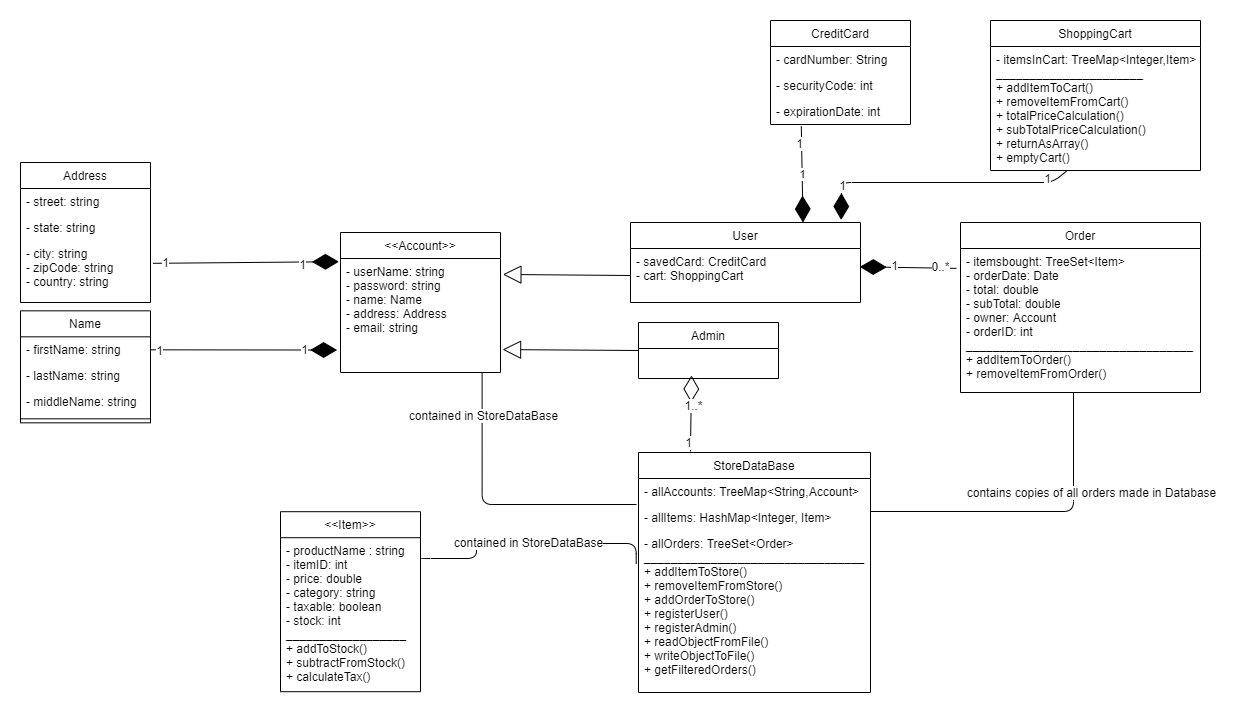

The diagram above was exported from draw.io. Its source (the exported page's mxGraphModel, read from the mxfile embedded in the PNG):
<mxGraphModel dx="333" dy="333" grid="1" gridSize="10" guides="1" tooltips="1" connect="1" arrows="1" fold="1" page="1" pageScale="1" pageWidth="827" pageHeight="1169" math="0" shadow="0">
  <root>
    <mxCell id="WIyWlLk6GJQsqaUBKTNV-0" />
    <mxCell id="WIyWlLk6GJQsqaUBKTNV-1" parent="WIyWlLk6GJQsqaUBKTNV-0" />
    <mxCell id="zkfFHV4jXpPFQw0GAbJ--17" value="Name" style="swimlane;fontStyle=0;align=center;verticalAlign=top;childLayout=stackLayout;horizontal=1;startSize=26;horizontalStack=0;resizeParent=1;resizeLast=0;collapsible=1;marginBottom=0;rounded=0;shadow=0;strokeWidth=1;" parent="WIyWlLk6GJQsqaUBKTNV-1" vertex="1">
      <mxGeometry x="130" y="528.33" width="130" height="112" as="geometry">
        <mxRectangle x="550" y="140" width="160" height="26" as="alternateBounds" />
      </mxGeometry>
    </mxCell>
    <mxCell id="zkfFHV4jXpPFQw0GAbJ--18" value="- firstName: string" style="text;align=left;verticalAlign=top;spacingLeft=4;spacingRight=4;overflow=hidden;rotatable=0;points=[[0,0.5],[1,0.5]];portConstraint=eastwest;" parent="zkfFHV4jXpPFQw0GAbJ--17" vertex="1">
      <mxGeometry y="26" width="130" height="26" as="geometry" />
    </mxCell>
    <mxCell id="zkfFHV4jXpPFQw0GAbJ--19" value="- lastName: string" style="text;align=left;verticalAlign=top;spacingLeft=4;spacingRight=4;overflow=hidden;rotatable=0;points=[[0,0.5],[1,0.5]];portConstraint=eastwest;rounded=0;shadow=0;html=0;" parent="zkfFHV4jXpPFQw0GAbJ--17" vertex="1">
      <mxGeometry y="52" width="130" height="26" as="geometry" />
    </mxCell>
    <mxCell id="zkfFHV4jXpPFQw0GAbJ--20" value="- middleName: string" style="text;align=left;verticalAlign=top;spacingLeft=4;spacingRight=4;overflow=hidden;rotatable=0;points=[[0,0.5],[1,0.5]];portConstraint=eastwest;rounded=0;shadow=0;html=0;" parent="zkfFHV4jXpPFQw0GAbJ--17" vertex="1">
      <mxGeometry y="78" width="130" height="26" as="geometry" />
    </mxCell>
    <mxCell id="zkfFHV4jXpPFQw0GAbJ--23" value="" style="line;html=1;strokeWidth=1;align=left;verticalAlign=middle;spacingTop=-1;spacingLeft=3;spacingRight=3;rotatable=0;labelPosition=right;points=[];portConstraint=eastwest;" parent="zkfFHV4jXpPFQw0GAbJ--17" vertex="1">
      <mxGeometry y="104" width="130" height="8" as="geometry" />
    </mxCell>
    <mxCell id="5uFtjugi4GgzPpdtHXPM-0" value="Address" style="swimlane;fontStyle=0;childLayout=stackLayout;horizontal=1;startSize=26;fillColor=none;horizontalStack=0;resizeParent=1;resizeParentMax=0;resizeLast=0;collapsible=1;marginBottom=0;resizeHeight=1;" parent="WIyWlLk6GJQsqaUBKTNV-1" vertex="1">
      <mxGeometry x="130" y="380" width="130" height="140" as="geometry">
        <mxRectangle x="520" y="270" width="80" height="26" as="alternateBounds" />
      </mxGeometry>
    </mxCell>
    <mxCell id="5uFtjugi4GgzPpdtHXPM-1" value="- street: string" style="text;strokeColor=none;fillColor=none;align=left;verticalAlign=top;spacingLeft=4;spacingRight=4;overflow=hidden;rotatable=0;points=[[0,0.5],[1,0.5]];portConstraint=eastwest;" parent="5uFtjugi4GgzPpdtHXPM-0" vertex="1">
      <mxGeometry y="26" width="130" height="26" as="geometry" />
    </mxCell>
    <mxCell id="5uFtjugi4GgzPpdtHXPM-2" value="- state: string " style="text;strokeColor=none;fillColor=none;align=left;verticalAlign=top;spacingLeft=4;spacingRight=4;overflow=hidden;rotatable=0;points=[[0,0.5],[1,0.5]];portConstraint=eastwest;" parent="5uFtjugi4GgzPpdtHXPM-0" vertex="1">
      <mxGeometry y="52" width="130" height="26" as="geometry" />
    </mxCell>
    <mxCell id="5uFtjugi4GgzPpdtHXPM-3" value="- city: string&#10;- zipCode: string&#10;- country: string" style="text;strokeColor=none;fillColor=none;align=left;verticalAlign=top;spacingLeft=4;spacingRight=4;overflow=hidden;rotatable=0;points=[[0,0.5],[1,0.5]];portConstraint=eastwest;" parent="5uFtjugi4GgzPpdtHXPM-0" vertex="1">
      <mxGeometry y="78" width="130" height="62" as="geometry" />
    </mxCell>
    <mxCell id="5uFtjugi4GgzPpdtHXPM-10" value="CreditCard" style="swimlane;fontStyle=0;childLayout=stackLayout;horizontal=1;startSize=26;fillColor=none;horizontalStack=0;resizeParent=1;resizeParentMax=0;resizeLast=0;collapsible=1;marginBottom=0;" parent="WIyWlLk6GJQsqaUBKTNV-1" vertex="1">
      <mxGeometry x="880" y="238" width="140" height="104" as="geometry" />
    </mxCell>
    <mxCell id="5uFtjugi4GgzPpdtHXPM-11" value="- cardNumber: String" style="text;strokeColor=none;fillColor=none;align=left;verticalAlign=top;spacingLeft=4;spacingRight=4;overflow=hidden;rotatable=0;points=[[0,0.5],[1,0.5]];portConstraint=eastwest;" parent="5uFtjugi4GgzPpdtHXPM-10" vertex="1">
      <mxGeometry y="26" width="140" height="26" as="geometry" />
    </mxCell>
    <mxCell id="5uFtjugi4GgzPpdtHXPM-12" value="- securityCode: int" style="text;strokeColor=none;fillColor=none;align=left;verticalAlign=top;spacingLeft=4;spacingRight=4;overflow=hidden;rotatable=0;points=[[0,0.5],[1,0.5]];portConstraint=eastwest;" parent="5uFtjugi4GgzPpdtHXPM-10" vertex="1">
      <mxGeometry y="52" width="140" height="26" as="geometry" />
    </mxCell>
    <mxCell id="5uFtjugi4GgzPpdtHXPM-13" value="- expirationDate: int" style="text;strokeColor=none;fillColor=none;align=left;verticalAlign=top;spacingLeft=4;spacingRight=4;overflow=hidden;rotatable=0;points=[[0,0.5],[1,0.5]];portConstraint=eastwest;" parent="5uFtjugi4GgzPpdtHXPM-10" vertex="1">
      <mxGeometry y="78" width="140" height="26" as="geometry" />
    </mxCell>
    <mxCell id="5uFtjugi4GgzPpdtHXPM-14" value="Order" style="swimlane;fontStyle=0;childLayout=stackLayout;horizontal=1;startSize=26;fillColor=none;horizontalStack=0;resizeParent=1;resizeParentMax=0;resizeLast=0;collapsible=1;marginBottom=0;" parent="WIyWlLk6GJQsqaUBKTNV-1" vertex="1">
      <mxGeometry x="1070" y="440" width="240" height="170" as="geometry" />
    </mxCell>
    <mxCell id="5uFtjugi4GgzPpdtHXPM-15" value="- itemsbought: TreeSet&lt;Item&gt;&#10;- orderDate: Date&#10;- total: double&#10;- subTotal: double&#10;- owner: Account&#10;- orderID: int&#10;__________________________________&#10;+ addItemToOrder()&#10;+ removeItemFromOrder()&#10;" style="text;strokeColor=none;fillColor=none;align=left;verticalAlign=top;spacingLeft=4;spacingRight=4;overflow=hidden;rotatable=0;points=[[0,0.5],[1,0.5]];portConstraint=eastwest;" parent="5uFtjugi4GgzPpdtHXPM-14" vertex="1">
      <mxGeometry y="26" width="240" height="144" as="geometry" />
    </mxCell>
    <mxCell id="5uFtjugi4GgzPpdtHXPM-22" value="&lt;&lt;Account&gt;&gt;" style="swimlane;fontStyle=0;childLayout=stackLayout;horizontal=1;startSize=26;fillColor=none;horizontalStack=0;resizeParent=1;resizeParentMax=0;resizeLast=0;collapsible=1;marginBottom=0;" parent="WIyWlLk6GJQsqaUBKTNV-1" vertex="1">
      <mxGeometry x="450" y="450" width="160" height="140" as="geometry" />
    </mxCell>
    <mxCell id="5uFtjugi4GgzPpdtHXPM-23" value="- userName: string&#10;- password: string&#10;- name: Name&#10;- address: Address&#10;- email: string" style="text;strokeColor=none;fillColor=none;align=left;verticalAlign=top;spacingLeft=4;spacingRight=4;overflow=hidden;rotatable=0;points=[[0,0.5],[1,0.5]];portConstraint=eastwest;" parent="5uFtjugi4GgzPpdtHXPM-22" vertex="1">
      <mxGeometry y="26" width="160" height="114" as="geometry" />
    </mxCell>
    <mxCell id="5uFtjugi4GgzPpdtHXPM-26" value="User" style="swimlane;fontStyle=0;childLayout=stackLayout;horizontal=1;startSize=26;fillColor=none;horizontalStack=0;resizeParent=1;resizeParentMax=0;resizeLast=0;collapsible=1;marginBottom=0;" parent="WIyWlLk6GJQsqaUBKTNV-1" vertex="1">
      <mxGeometry x="740" y="440" width="230" height="80" as="geometry" />
    </mxCell>
    <mxCell id="5uFtjugi4GgzPpdtHXPM-27" value="- savedCard: CreditCard&#10;- cart: ShoppingCart" style="text;strokeColor=none;fillColor=none;align=left;verticalAlign=top;spacingLeft=4;spacingRight=4;overflow=hidden;rotatable=0;points=[[0,0.5],[1,0.5]];portConstraint=eastwest;" parent="5uFtjugi4GgzPpdtHXPM-26" vertex="1">
      <mxGeometry y="26" width="230" height="54" as="geometry" />
    </mxCell>
    <mxCell id="5uFtjugi4GgzPpdtHXPM-30" value="Admin" style="swimlane;fontStyle=0;childLayout=stackLayout;horizontal=1;startSize=26;fillColor=none;horizontalStack=0;resizeParent=1;resizeParentMax=0;resizeLast=0;collapsible=1;marginBottom=0;" parent="WIyWlLk6GJQsqaUBKTNV-1" vertex="1">
      <mxGeometry x="748" y="540" width="140" height="56" as="geometry" />
    </mxCell>
    <mxCell id="5uFtjugi4GgzPpdtHXPM-34" value="&lt;&lt;Item&gt;&gt;" style="swimlane;fontStyle=0;childLayout=stackLayout;horizontal=1;startSize=26;fillColor=none;horizontalStack=0;resizeParent=1;resizeParentMax=0;resizeLast=0;collapsible=1;marginBottom=0;" parent="WIyWlLk6GJQsqaUBKTNV-1" vertex="1">
      <mxGeometry x="390" y="729.2" width="140" height="180" as="geometry" />
    </mxCell>
    <mxCell id="5uFtjugi4GgzPpdtHXPM-35" value="- productName : string&#10;- itemID: int&#10;- price: double&#10;- category: string&#10;- taxable: boolean&#10;- stock: int&#10;__________________&#10;+ addToStock() &#10;+ subtractFromStock()&#10;+ calculateTax()" style="text;strokeColor=none;fillColor=none;align=left;verticalAlign=top;spacingLeft=4;spacingRight=4;overflow=hidden;rotatable=0;points=[[0,0.5],[1,0.5]];portConstraint=eastwest;" parent="5uFtjugi4GgzPpdtHXPM-34" vertex="1">
      <mxGeometry y="26" width="140" height="154" as="geometry" />
    </mxCell>
    <mxCell id="5uFtjugi4GgzPpdtHXPM-47" value="StoreDataBase" style="swimlane;fontStyle=0;childLayout=stackLayout;horizontal=1;startSize=26;fillColor=none;horizontalStack=0;resizeParent=1;resizeParentMax=0;resizeLast=0;collapsible=1;marginBottom=0;" parent="WIyWlLk6GJQsqaUBKTNV-1" vertex="1">
      <mxGeometry x="748" y="670" width="232" height="240" as="geometry" />
    </mxCell>
    <mxCell id="5uFtjugi4GgzPpdtHXPM-48" value="- allAccounts: TreeMap&lt;String,Account&gt;" style="text;strokeColor=none;fillColor=none;align=left;verticalAlign=top;spacingLeft=4;spacingRight=4;overflow=hidden;rotatable=0;points=[[0,0.5],[1,0.5]];portConstraint=eastwest;" parent="5uFtjugi4GgzPpdtHXPM-47" vertex="1">
      <mxGeometry y="26" width="232" height="26" as="geometry" />
    </mxCell>
    <mxCell id="5uFtjugi4GgzPpdtHXPM-49" value="- allItems: HashMap&lt;Integer, Item&gt;" style="text;strokeColor=none;fillColor=none;align=left;verticalAlign=top;spacingLeft=4;spacingRight=4;overflow=hidden;rotatable=0;points=[[0,0.5],[1,0.5]];portConstraint=eastwest;" parent="5uFtjugi4GgzPpdtHXPM-47" vertex="1">
      <mxGeometry y="52" width="232" height="26" as="geometry" />
    </mxCell>
    <mxCell id="5uFtjugi4GgzPpdtHXPM-50" value="- allOrders: TreeSet&lt;Order&gt;&#10;_________________________________&#10;+ addItemToStore()&#10;+ removeItemFromStore()&#10;+ addOrderToStore()&#10;+ registerUser()&#10;+ registerAdmin()&#10;+ readObjectFromFile()&#10;+ writeObjectToFile()&#10;+ getFilteredOrders()" style="text;strokeColor=none;fillColor=none;align=left;verticalAlign=top;spacingLeft=4;spacingRight=4;overflow=hidden;rotatable=0;points=[[0,0.5],[1,0.5]];portConstraint=eastwest;" parent="5uFtjugi4GgzPpdtHXPM-47" vertex="1">
      <mxGeometry y="78" width="232" height="162" as="geometry" />
    </mxCell>
    <mxCell id="5uFtjugi4GgzPpdtHXPM-51" value="" style="endArrow=block;endSize=16;endFill=0;html=1;exitX=0;exitY=0.5;exitDx=0;exitDy=0;entryX=1.015;entryY=0.14;entryDx=0;entryDy=0;entryPerimeter=0;" parent="WIyWlLk6GJQsqaUBKTNV-1" source="5uFtjugi4GgzPpdtHXPM-27" target="5uFtjugi4GgzPpdtHXPM-23" edge="1">
      <mxGeometry width="160" relative="1" as="geometry">
        <mxPoint x="676.5" y="648.58" as="sourcePoint" />
        <mxPoint x="611" y="505" as="targetPoint" />
        <Array as="points" />
      </mxGeometry>
    </mxCell>
    <mxCell id="5uFtjugi4GgzPpdtHXPM-52" value="" style="endArrow=block;endSize=16;endFill=0;html=1;exitX=0;exitY=0.5;exitDx=0;exitDy=0;entryX=1.013;entryY=0.799;entryDx=0;entryDy=0;entryPerimeter=0;" parent="WIyWlLk6GJQsqaUBKTNV-1" source="5uFtjugi4GgzPpdtHXPM-30" target="5uFtjugi4GgzPpdtHXPM-23" edge="1">
      <mxGeometry width="160" relative="1" as="geometry">
        <mxPoint x="450" y="900" as="sourcePoint" />
        <mxPoint x="610" y="900" as="targetPoint" />
      </mxGeometry>
    </mxCell>
    <mxCell id="5uFtjugi4GgzPpdtHXPM-60" value="" style="endArrow=diamondThin;endFill=1;endSize=24;html=1;entryX=0.997;entryY=0.339;entryDx=0;entryDy=0;entryPerimeter=0;exitX=-0.017;exitY=0.138;exitDx=0;exitDy=0;exitPerimeter=0;" parent="WIyWlLk6GJQsqaUBKTNV-1" source="5uFtjugi4GgzPpdtHXPM-15" target="5uFtjugi4GgzPpdtHXPM-27" edge="1">
      <mxGeometry width="160" relative="1" as="geometry">
        <mxPoint x="940" y="650" as="sourcePoint" />
        <mxPoint x="1100" y="650" as="targetPoint" />
      </mxGeometry>
    </mxCell>
    <mxCell id="5uFtjugi4GgzPpdtHXPM-61" value="1" style="text;html=1;align=center;verticalAlign=middle;resizable=0;points=[];labelBackgroundColor=#ffffff;" parent="5uFtjugi4GgzPpdtHXPM-60" vertex="1" connectable="0">
      <mxGeometry x="0.2938" y="-2" relative="1" as="geometry">
        <mxPoint as="offset" />
      </mxGeometry>
    </mxCell>
    <mxCell id="5uFtjugi4GgzPpdtHXPM-62" value="0..*" style="text;html=1;align=center;verticalAlign=middle;resizable=0;points=[];labelBackgroundColor=#ffffff;" parent="5uFtjugi4GgzPpdtHXPM-60" vertex="1" connectable="0">
      <mxGeometry x="-0.6615" y="-2" relative="1" as="geometry">
        <mxPoint as="offset" />
      </mxGeometry>
    </mxCell>
    <mxCell id="5uFtjugi4GgzPpdtHXPM-65" value="" style="endArrow=diamondThin;endFill=1;endSize=24;html=1;entryX=-0.01;entryY=0.028;entryDx=0;entryDy=0;entryPerimeter=0;exitX=1.019;exitY=0.368;exitDx=0;exitDy=0;exitPerimeter=0;" parent="WIyWlLk6GJQsqaUBKTNV-1" source="5uFtjugi4GgzPpdtHXPM-3" target="5uFtjugi4GgzPpdtHXPM-23" edge="1">
      <mxGeometry width="160" relative="1" as="geometry">
        <mxPoint x="260" y="479.58" as="sourcePoint" />
        <mxPoint x="420" y="479.58" as="targetPoint" />
      </mxGeometry>
    </mxCell>
    <mxCell id="5uFtjugi4GgzPpdtHXPM-67" value="1" style="text;html=1;align=center;verticalAlign=middle;resizable=0;points=[];labelBackgroundColor=#ffffff;" parent="5uFtjugi4GgzPpdtHXPM-65" vertex="1" connectable="0">
      <mxGeometry x="-0.8741" y="1" relative="1" as="geometry">
        <mxPoint as="offset" />
      </mxGeometry>
    </mxCell>
    <mxCell id="5uFtjugi4GgzPpdtHXPM-68" value="1" style="text;html=1;align=center;verticalAlign=middle;resizable=0;points=[];labelBackgroundColor=#ffffff;" parent="5uFtjugi4GgzPpdtHXPM-65" vertex="1" connectable="0">
      <mxGeometry x="0.6047" y="-2" relative="1" as="geometry">
        <mxPoint as="offset" />
      </mxGeometry>
    </mxCell>
    <mxCell id="5uFtjugi4GgzPpdtHXPM-66" value="" style="endArrow=diamondThin;endFill=1;endSize=24;html=1;exitX=1;exitY=0.5;exitDx=0;exitDy=0;entryX=-0.021;entryY=0.803;entryDx=0;entryDy=0;entryPerimeter=0;" parent="WIyWlLk6GJQsqaUBKTNV-1" source="zkfFHV4jXpPFQw0GAbJ--18" target="5uFtjugi4GgzPpdtHXPM-23" edge="1">
      <mxGeometry width="160" relative="1" as="geometry">
        <mxPoint x="240" y="680" as="sourcePoint" />
        <mxPoint x="400" y="680" as="targetPoint" />
      </mxGeometry>
    </mxCell>
    <mxCell id="5uFtjugi4GgzPpdtHXPM-69" value="1" style="text;html=1;align=center;verticalAlign=middle;resizable=0;points=[];labelBackgroundColor=#ffffff;" parent="5uFtjugi4GgzPpdtHXPM-66" vertex="1" connectable="0">
      <mxGeometry x="-0.9018" relative="1" as="geometry">
        <mxPoint as="offset" />
      </mxGeometry>
    </mxCell>
    <mxCell id="5uFtjugi4GgzPpdtHXPM-70" value="1" style="text;html=1;align=center;verticalAlign=middle;resizable=0;points=[];labelBackgroundColor=#ffffff;" parent="5uFtjugi4GgzPpdtHXPM-66" vertex="1" connectable="0">
      <mxGeometry x="0.6431" y="1" relative="1" as="geometry">
        <mxPoint as="offset" />
      </mxGeometry>
    </mxCell>
    <mxCell id="5uFtjugi4GgzPpdtHXPM-71" value="1" style="endArrow=diamondThin;endFill=1;endSize=24;html=1;entryX=0.75;entryY=0;entryDx=0;entryDy=0;exitX=0.22;exitY=1.071;exitDx=0;exitDy=0;exitPerimeter=0;" parent="WIyWlLk6GJQsqaUBKTNV-1" source="5uFtjugi4GgzPpdtHXPM-13" target="5uFtjugi4GgzPpdtHXPM-26" edge="1">
      <mxGeometry width="160" relative="1" as="geometry">
        <mxPoint x="810" y="210" as="sourcePoint" />
        <mxPoint x="970" y="210" as="targetPoint" />
      </mxGeometry>
    </mxCell>
    <mxCell id="5uFtjugi4GgzPpdtHXPM-88" value="1" style="text;html=1;align=center;verticalAlign=middle;resizable=0;points=[];labelBackgroundColor=#ffffff;" parent="5uFtjugi4GgzPpdtHXPM-71" vertex="1" connectable="0">
      <mxGeometry x="-0.6419" y="-2" relative="1" as="geometry">
        <mxPoint as="offset" />
      </mxGeometry>
    </mxCell>
    <mxCell id="5uFtjugi4GgzPpdtHXPM-72" value="" style="endArrow=diamondThin;endFill=0;endSize=24;html=1;exitX=0.224;exitY=-0.004;exitDx=0;exitDy=0;exitPerimeter=0;" parent="WIyWlLk6GJQsqaUBKTNV-1" source="5uFtjugi4GgzPpdtHXPM-47" edge="1">
      <mxGeometry width="160" relative="1" as="geometry">
        <mxPoint x="666.67" y="660" as="sourcePoint" />
        <mxPoint x="801" y="593" as="targetPoint" />
      </mxGeometry>
    </mxCell>
    <mxCell id="5uFtjugi4GgzPpdtHXPM-73" value="1" style="text;html=1;align=center;verticalAlign=middle;resizable=0;points=[];labelBackgroundColor=#ffffff;" parent="5uFtjugi4GgzPpdtHXPM-72" vertex="1" connectable="0">
      <mxGeometry x="-0.7437" y="2" relative="1" as="geometry">
        <mxPoint as="offset" />
      </mxGeometry>
    </mxCell>
    <mxCell id="5uFtjugi4GgzPpdtHXPM-74" value="1..*" style="text;html=1;align=center;verticalAlign=middle;resizable=0;points=[];labelBackgroundColor=#ffffff;" parent="5uFtjugi4GgzPpdtHXPM-72" vertex="1" connectable="0">
      <mxGeometry x="0.2138" y="-2" relative="1" as="geometry">
        <mxPoint as="offset" />
      </mxGeometry>
    </mxCell>
    <mxCell id="5uFtjugi4GgzPpdtHXPM-75" value="" style="endArrow=none;html=1;edgeStyle=orthogonalEdgeStyle;exitX=0.885;exitY=1.007;exitDx=0;exitDy=0;exitPerimeter=0;" parent="WIyWlLk6GJQsqaUBKTNV-1" source="5uFtjugi4GgzPpdtHXPM-23" edge="1">
      <mxGeometry relative="1" as="geometry">
        <mxPoint x="600" y="810" as="sourcePoint" />
        <mxPoint x="746" y="722" as="targetPoint" />
        <Array as="points">
          <mxPoint x="592" y="722" />
        </Array>
      </mxGeometry>
    </mxCell>
    <mxCell id="5uFtjugi4GgzPpdtHXPM-76" value="" style="resizable=0;html=1;align=left;verticalAlign=bottom;labelBackgroundColor=#ffffff;fontSize=10;" parent="5uFtjugi4GgzPpdtHXPM-75" connectable="0" vertex="1">
      <mxGeometry x="-1" relative="1" as="geometry">
        <mxPoint x="-50" y="119.2" as="offset" />
      </mxGeometry>
    </mxCell>
    <mxCell id="5uFtjugi4GgzPpdtHXPM-77" value="" style="resizable=0;html=1;align=right;verticalAlign=bottom;labelBackgroundColor=#ffffff;fontSize=10;" parent="5uFtjugi4GgzPpdtHXPM-75" connectable="0" vertex="1">
      <mxGeometry x="1" relative="1" as="geometry" />
    </mxCell>
    <mxCell id="5uFtjugi4GgzPpdtHXPM-78" value="contained in StoreDataBase" style="text;html=1;align=center;verticalAlign=middle;resizable=0;points=[];labelBackgroundColor=#ffffff;" parent="5uFtjugi4GgzPpdtHXPM-75" vertex="1" connectable="0">
      <mxGeometry x="-0.708" y="1" relative="1" as="geometry">
        <mxPoint as="offset" />
      </mxGeometry>
    </mxCell>
    <mxCell id="5uFtjugi4GgzPpdtHXPM-79" value="" style="endArrow=none;html=1;edgeStyle=orthogonalEdgeStyle;exitX=1;exitY=0.146;exitDx=0;exitDy=0;exitPerimeter=0;entryX=-0.01;entryY=0.205;entryDx=0;entryDy=0;entryPerimeter=0;" parent="WIyWlLk6GJQsqaUBKTNV-1" source="5uFtjugi4GgzPpdtHXPM-35" target="5uFtjugi4GgzPpdtHXPM-50" edge="1">
      <mxGeometry relative="1" as="geometry">
        <mxPoint x="585.6000000000001" y="773.998" as="sourcePoint" />
        <mxPoint x="740" y="905.2" as="targetPoint" />
        <Array as="points">
          <mxPoint x="530" y="776" />
          <mxPoint x="586" y="776" />
          <mxPoint x="586" y="761" />
          <mxPoint x="746" y="761" />
        </Array>
      </mxGeometry>
    </mxCell>
    <mxCell id="5uFtjugi4GgzPpdtHXPM-80" value="" style="resizable=0;html=1;align=left;verticalAlign=bottom;labelBackgroundColor=#ffffff;fontSize=10;" parent="5uFtjugi4GgzPpdtHXPM-79" connectable="0" vertex="1">
      <mxGeometry x="-1" relative="1" as="geometry">
        <mxPoint x="-50" y="119.2" as="offset" />
      </mxGeometry>
    </mxCell>
    <mxCell id="5uFtjugi4GgzPpdtHXPM-81" value="" style="resizable=0;html=1;align=right;verticalAlign=bottom;labelBackgroundColor=#ffffff;fontSize=10;" parent="5uFtjugi4GgzPpdtHXPM-79" connectable="0" vertex="1">
      <mxGeometry x="1" relative="1" as="geometry" />
    </mxCell>
    <mxCell id="5uFtjugi4GgzPpdtHXPM-82" value="contained in StoreDataBase" style="text;html=1;align=center;verticalAlign=middle;resizable=0;points=[];labelBackgroundColor=#ffffff;" parent="5uFtjugi4GgzPpdtHXPM-79" vertex="1" connectable="0">
      <mxGeometry x="-0.708" y="1" relative="1" as="geometry">
        <mxPoint x="72.47" y="-14.83" as="offset" />
      </mxGeometry>
    </mxCell>
    <mxCell id="5uFtjugi4GgzPpdtHXPM-84" value="" style="endArrow=none;html=1;edgeStyle=orthogonalEdgeStyle;" parent="WIyWlLk6GJQsqaUBKTNV-1" target="5uFtjugi4GgzPpdtHXPM-15" edge="1">
      <mxGeometry relative="1" as="geometry">
        <mxPoint x="980" y="729" as="sourcePoint" />
        <mxPoint x="1182.54" y="706.6999999999999" as="targetPoint" />
        <Array as="points">
          <mxPoint x="1183" y="729" />
        </Array>
      </mxGeometry>
    </mxCell>
    <mxCell id="5uFtjugi4GgzPpdtHXPM-85" value="" style="resizable=0;html=1;align=left;verticalAlign=bottom;labelBackgroundColor=#ffffff;fontSize=10;" parent="5uFtjugi4GgzPpdtHXPM-84" connectable="0" vertex="1">
      <mxGeometry x="-1" relative="1" as="geometry">
        <mxPoint x="-50" y="119.2" as="offset" />
      </mxGeometry>
    </mxCell>
    <mxCell id="5uFtjugi4GgzPpdtHXPM-86" value="" style="resizable=0;html=1;align=right;verticalAlign=bottom;labelBackgroundColor=#ffffff;fontSize=10;" parent="5uFtjugi4GgzPpdtHXPM-84" connectable="0" vertex="1">
      <mxGeometry x="1" relative="1" as="geometry" />
    </mxCell>
    <mxCell id="5uFtjugi4GgzPpdtHXPM-87" value="contains copies of all orders made in Database" style="text;html=1;align=center;verticalAlign=middle;resizable=0;points=[];labelBackgroundColor=#ffffff;" parent="5uFtjugi4GgzPpdtHXPM-84" vertex="1" connectable="0">
      <mxGeometry x="-0.708" y="1" relative="1" as="geometry">
        <mxPoint x="173.32999999999998" y="-18.19" as="offset" />
      </mxGeometry>
    </mxCell>
    <mxCell id="M4n_gbS-JjfO5iHCAp4_-0" value="ShoppingCart" style="swimlane;fontStyle=0;childLayout=stackLayout;horizontal=1;startSize=26;fillColor=none;horizontalStack=0;resizeParent=1;resizeParentMax=0;resizeLast=0;collapsible=1;marginBottom=0;" parent="WIyWlLk6GJQsqaUBKTNV-1" vertex="1">
      <mxGeometry x="1100" y="238" width="210" height="150" as="geometry" />
    </mxCell>
    <mxCell id="M4n_gbS-JjfO5iHCAp4_-1" value="- itemsInCart: TreeMap&lt;Integer,Item&gt;&#10;______________________&#10;+ addItemToCart()&#10;+ removeItemFromCart()&#10;+ totalPriceCalculation()&#10;+ subTotalPriceCalculation()&#10;+ returnAsArray()&#10;+ emptyCart()" style="text;strokeColor=none;fillColor=none;align=left;verticalAlign=top;spacingLeft=4;spacingRight=4;overflow=hidden;rotatable=0;points=[[0,0.5],[1,0.5]];portConstraint=eastwest;" parent="M4n_gbS-JjfO5iHCAp4_-0" vertex="1">
      <mxGeometry y="26" width="210" height="124" as="geometry" />
    </mxCell>
    <mxCell id="M4n_gbS-JjfO5iHCAp4_-5" value="" style="endArrow=diamondThin;endFill=1;endSize=24;html=1;entryX=0.916;entryY=-0.032;entryDx=0;entryDy=0;entryPerimeter=0;exitX=0.364;exitY=1.002;exitDx=0;exitDy=0;exitPerimeter=0;" parent="WIyWlLk6GJQsqaUBKTNV-1" target="5uFtjugi4GgzPpdtHXPM-26" edge="1" source="M4n_gbS-JjfO5iHCAp4_-1">
      <mxGeometry width="160" relative="1" as="geometry">
        <mxPoint x="1162" y="380" as="sourcePoint" />
        <mxPoint x="1160" y="390" as="targetPoint" />
        <Array as="points">
          <mxPoint x="1162" y="400" />
          <mxPoint x="951" y="400" />
        </Array>
      </mxGeometry>
    </mxCell>
    <mxCell id="M4n_gbS-JjfO5iHCAp4_-6" value="1" style="text;html=1;align=center;verticalAlign=middle;resizable=0;points=[];labelBackgroundColor=#ffffff;" parent="M4n_gbS-JjfO5iHCAp4_-5" vertex="1" connectable="0">
      <mxGeometry x="0.7429" y="1" relative="1" as="geometry">
        <mxPoint as="offset" />
      </mxGeometry>
    </mxCell>
    <mxCell id="M4n_gbS-JjfO5iHCAp4_-7" value="1" style="text;html=1;align=center;verticalAlign=middle;resizable=0;points=[];labelBackgroundColor=#ffffff;" parent="M4n_gbS-JjfO5iHCAp4_-5" vertex="1" connectable="0">
      <mxGeometry x="-0.932" y="-2" relative="1" as="geometry">
        <mxPoint x="-11.01" y="3.6599999999999993" as="offset" />
      </mxGeometry>
    </mxCell>
  </root>
</mxGraphModel>